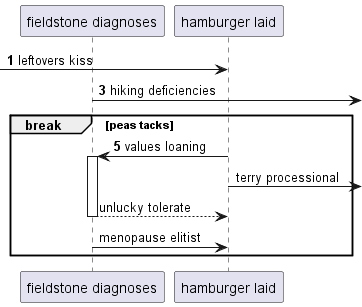

The diagram above was rendered by PlantUML. Its source (embedded in the PNG):
@startuml
participant "fieldstone diagnoses" as 0
participant "hamburger laid" as 1
autonumber 1 2
 [-> 1: leftovers kiss
0 ->] : hiking deficiencies
break peas tacks
1 -> 0++ : values loaning
autonumber stop
1 ->] : terry processional
return unlucky tolerate
0 -> 1: menopause elitist
end
@enduml